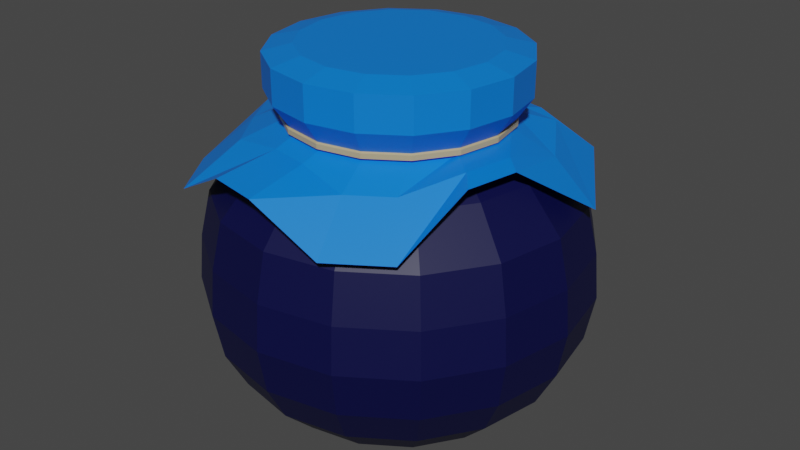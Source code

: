 # Source: Blueberry.blend  (saved by Blender 2.90.8; exported with 4.5.12 LTS)
import bpy
from mathutils import Matrix  # noqa: F401  (used for matrix-valued properties, if any)

bpy.ops.wm.read_factory_settings(use_empty=True)
scene = bpy.context.scene
scene.name = 'Scene'

# ---- collections
col_collection = bpy.data.collections.new('Collection'); scene.collection.children.link(col_collection)

# ---- materials (node trees are filled in below, after node groups)
mat_cap = bpy.data.materials.new('Cap')
mat_blueberry_jam = bpy.data.materials.new('Blueberry jam')
mat_string = bpy.data.materials.new('String')

# ---- material node trees
mat_cap.use_nodes = True; mat_cap.node_tree.nodes.clear()
_N = mat_cap.node_tree.nodes; _L = mat_cap.node_tree.links
n0 = _N.new('ShaderNodeBsdfPrincipled'); n0.name = 'Principled BSDF'; n0.location = (10, 300)
n0.distribution = 'GGX'
n0.subsurface_method = 'BURLEY'
n0.inputs[0].default_value = (0.0, 0.1926, 0.8, 1.0)
n0.inputs[3].default_value = 1.45
n0.inputs[27].default_value = (0.0, 0.0, 0.0, 1.0)
n0.inputs[28].default_value = 1.0
n1 = _N.new('ShaderNodeOutputMaterial'); n1.name = 'Material Output'; n1.location = (300, 300)
_L.new(n0.outputs[0], n1.inputs[0])
n1.is_active_output = True
mat_blueberry_jam.use_nodes = True; mat_blueberry_jam.node_tree.nodes.clear()
_N = mat_blueberry_jam.node_tree.nodes; _L = mat_blueberry_jam.node_tree.links
n0 = _N.new('ShaderNodeBsdfPrincipled'); n0.name = 'Principled BSDF'; n0.location = (10, 300)
n0.distribution = 'GGX'
n0.subsurface_method = 'BURLEY'
n0.inputs[0].default_value = (0.0, 0.0009637, 0.04789, 1.0)
n0.inputs[3].default_value = 1.45
n0.inputs[27].default_value = (0.0, 0.0, 0.0, 1.0)
n0.inputs[28].default_value = 1.0
n1 = _N.new('ShaderNodeOutputMaterial'); n1.name = 'Material Output'; n1.location = (300, 300)
_L.new(n0.outputs[0], n1.inputs[0])
n1.is_active_output = True
mat_string.use_nodes = True; mat_string.node_tree.nodes.clear()
_N = mat_string.node_tree.nodes; _L = mat_string.node_tree.links
n0 = _N.new('ShaderNodeBsdfPrincipled'); n0.name = 'Principled BSDF'; n0.location = (10, 300)
n0.distribution = 'GGX'
n0.subsurface_method = 'BURLEY'
n0.inputs[0].default_value = (0.4969, 0.4032, 0.2089, 1.0)
n0.inputs[3].default_value = 1.45
n0.inputs[27].default_value = (0.0, 0.0, 0.0, 1.0)
n0.inputs[28].default_value = 1.0
n1 = _N.new('ShaderNodeOutputMaterial'); n1.name = 'Material Output'; n1.location = (300, 300)
_L.new(n0.outputs[0], n1.inputs[0])
n1.is_active_output = True

# ---- world
world_world = bpy.data.worlds.new('World'); scene.world = world_world
world_world.use_nodes = True; world_world.node_tree.nodes.clear()
_N = world_world.node_tree.nodes; _L = world_world.node_tree.links
n0 = _N.new('ShaderNodeOutputWorld'); n0.name = 'World Output'; n0.location = (300, 300)
n1 = _N.new('ShaderNodeBackground'); n1.name = 'Background'; n1.location = (10, 300)
n1.inputs[0].default_value = (0.05088, 0.05088, 0.05088, 1.0)
_L.new(n1.outputs[0], n0.inputs[0])
n0.is_active_output = True
world_world.color = (0.05088, 0.05088, 0.05088)
world_world.use_sun_shadow = False
world_world.sun_shadow_jitter_overblur = 0.0

# ---- meshes
me_cylinder_005 = bpy.data.meshes.new('Cylinder.005')
me_cylinder_005.from_pydata([(6.424e-09, 0.8276, 0.005534), (0.3167, 0.7646, 0.005534), (0.5852, 0.5852, 0.005534), (0.7646, 0.3167, 0.005534), (0.8276, -3.425e-08, 0.005534), (0.7646, -0.3167, 0.005534), (0.5852, -0.5852, 0.005534), (0.3167, -0.7646, 0.005534), (1.314e-07, -0.8276, 0.005534), (-0.3167, -0.7646, 0.005534), (-0.5852, -0.5852, 0.005534), (-0.7646, -0.3167, 0.005534), (-0.8276, 1.18e-08, 0.005534), (-0.7646, 0.3167, 0.005534), (-0.5852, 0.5852, 0.005534), (-0.3167, 0.7646, 0.005534), (-0.003337, 1.006, 2.894), (0.3813, 0.9295, 2.894), (0.7073, 0.7116, 2.894), (0.9252, 0.3856, 2.894), (1.002, 0.0009598, 2.894), (0.9252, -0.3837, 2.894), (0.7073, -0.7097, 2.894), (0.3813, -0.9276, 2.894), (-0.003337, -1.004, 2.894), (-0.3879, -0.9276, 2.894), (-0.714, -0.7097, 2.894), (-0.9319, -0.3837, 2.894), (-1.008, 0.0009599, 2.894), (-0.9319, 0.3856, 2.894), (-0.714, 0.7116, 2.894), (-0.3879, 0.9295, 2.894), (-4.681e-08, 1.386, 2.617), (-5.273e-08, 1.722, 2.226), (0.5303, 1.28, 2.617), (0.6591, 1.591, 2.226), (0.98, 0.98, 2.617), (1.218, 1.218, 2.226), (1.28, 0.5303, 2.617), (1.591, 0.6591, 2.226), (1.386, -7.189e-08, 2.617), (1.722, -8.68e-08, 2.226), (1.28, -0.5303, 2.617), (1.591, -0.6591, 2.226), (0.98, -0.98, 2.617), (1.218, -1.218, 2.226), (0.5303, -1.28, 2.617), (0.6591, -1.591, 2.226), (1.625e-07, -1.386, 2.617), (2.076e-07, -1.722, 2.226), (-0.5303, -1.28, 2.617), (-0.6591, -1.591, 2.226), (-0.98, -0.98, 2.617), (-1.218, -1.218, 2.226), (-1.28, -0.5303, 2.617), (-1.591, -0.6591, 2.226), (-1.386, 5.215e-09, 2.617), (-1.722, 9.01e-09, 2.226), (-1.28, 0.5303, 2.617), (-1.591, 0.6591, 2.226), (-0.98, 0.98, 2.617), (-1.218, 1.218, 2.226), (-0.5303, 1.28, 2.617), (-0.6591, 1.591, 2.226), (-4.29e-08, 1.778, 0.8851), (-5.323e-08, 1.825, 1.777), (-5.269e-08, 1.862, 1.332), (0.6983, 1.686, 1.777), (0.6803, 1.642, 0.8851), (0.7126, 1.72, 1.332), (1.29, 1.29, 1.777), (1.257, 1.257, 0.8851), (1.317, 1.317, 1.332), (1.686, 0.6983, 1.777), (1.642, 0.6803, 0.8851), (1.72, 0.7126, 1.332), (1.825, -8.954e-08, 1.777), (1.778, -8.636e-08, 0.8851), (1.862, -9.054e-08, 1.332), (1.686, -0.6983, 1.777), (1.642, -0.6803, 0.8851), (1.72, -0.7126, 1.332), (1.29, -1.29, 1.777), (1.257, -1.257, 0.8851), (1.317, -1.317, 1.332), (0.6983, -1.686, 1.777), (0.6803, -1.642, 0.8851), (0.7126, -1.72, 1.332), (2.224e-07, -1.825, 1.777), (2.255e-07, -1.778, 0.8851), (2.284e-07, -1.862, 1.332), (-0.6983, -1.686, 1.777), (-0.6803, -1.642, 0.8851), (-0.7126, -1.72, 1.332), (-1.29, -1.29, 1.777), (-1.257, -1.257, 0.8851), (-1.317, -1.317, 1.332), (-1.686, -0.6983, 1.777), (-1.642, -0.6803, 0.8851), (-1.72, -0.7126, 1.332), (-1.825, 1.197e-08, 1.777), (-1.778, 1.254e-08, 0.8851), (-1.862, 1.284e-08, 1.332), (-1.686, 0.6983, 1.777), (-1.642, 0.6803, 0.8851), (-1.72, 0.7126, 1.332), (-1.29, 1.29, 1.777), (-1.257, 1.257, 0.8851), (-1.317, 1.317, 1.332), (-0.6983, 1.686, 1.777), (-0.6803, 1.642, 0.8851), (-0.7126, 1.72, 1.332), (-1.163e-08, 1.253, 0.1922), (-3.49e-08, 1.583, 0.518), (0.6057, 1.462, 0.518), (0.4795, 1.158, 0.1922), (1.119, 1.119, 0.518), (0.8861, 0.8861, 0.1922), (1.462, 0.6057, 0.518), (1.158, 0.4795, 0.1922), (1.583, -7.68e-08, 0.518), (1.253, -5.673e-08, 0.1922), (1.462, -0.6057, 0.518), (1.158, -0.4795, 0.1922), (1.119, -1.119, 0.518), (0.8861, -0.8861, 0.1922), (0.6057, -1.462, 0.518), (0.4795, -1.158, 0.1922), (2.041e-07, -1.583, 0.518), (1.776e-07, -1.253, 0.1922), (-0.6057, -1.462, 0.518), (-0.4795, -1.158, 0.1922), (-1.119, -1.119, 0.518), (-0.8861, -0.8861, 0.1922), (-1.462, -0.6057, 0.518), (-1.158, -0.4795, 0.1922), (-1.583, 1.126e-08, 0.518), (-1.253, 1.299e-08, 0.1922), (-1.462, 0.6057, 0.518), (-1.158, 0.4796, 0.1922), (-1.119, 1.119, 0.518), (-0.8861, 0.8861, 0.1922), (-0.6057, 1.462, 0.518), (-0.4795, 1.158, 0.1922), (-0.003337, 1.195, 3.174), (0.4534, 1.104, 3.174), (0.8407, 0.845, 3.174), (1.099, 0.4577, 3.174), (1.19, 0.0009598, 3.174), (1.099, -0.4558, 3.174), (0.8407, -0.8431, 3.174), (0.4534, -1.102, 3.174), (-0.003337, -1.193, 3.174), (-0.4601, -1.102, 3.174), (-0.8474, -0.8431, 3.174), (-1.106, -0.4558, 3.174), (-1.197, 0.0009599, 3.174), (-1.106, 0.4577, 3.174), (-0.8474, 0.845, 3.174), (-0.4601, 1.104, 3.174), (-0.003337, 1.195, 3.507), (0.4534, 1.104, 3.507), (0.8407, 0.845, 3.507), (1.099, 0.4577, 3.507), (1.19, 0.0009598, 3.507), (1.099, -0.4558, 3.507), (0.8407, -0.8431, 3.507), (0.4534, -1.102, 3.507), (-0.003337, -1.193, 3.507), (-0.4601, -1.102, 3.507), (-0.8474, -0.8431, 3.507), (-1.106, -0.4558, 3.507), (-1.197, 0.0009599, 3.507), (-1.106, 0.4577, 3.507), (-0.8474, 0.845, 3.507), (-0.4601, 1.104, 3.507), (-0.003337, 0.9226, 3.573), (0.3494, 0.8525, 3.573), (0.6484, 0.6527, 3.573), (0.8482, 0.3537, 3.573), (0.9183, 0.0009598, 3.573), (0.8482, -0.3517, 3.573), (0.6484, -0.6508, 3.573), (0.3494, -0.8505, 3.573), (-0.003337, -0.9207, 3.573), (-0.356, -0.8505, 3.573), (-0.655, -0.6508, 3.573), (-0.8548, -0.3517, 3.573), (-0.925, 0.0009599, 3.573), (-0.8548, 0.3537, 3.573), (-0.655, 0.6527, 3.573), (-0.356, 0.8525, 3.573), (-0.003337, -1.063, 2.905), (-0.003337, -1.047, 2.964), (-0.4044, -0.9674, 2.964), (-0.4104, -0.9818, 2.905), (0.4037, 0.9838, 2.905), (0.3978, 0.9693, 2.964), (0.7378, 0.7421, 2.964), (0.7489, 0.7532, 2.905), (-0.7445, -0.7402, 2.964), (-0.7555, -0.7512, 2.905), (0.965, 0.4021, 2.964), (0.9795, 0.408, 2.905), (-0.9717, -0.4001, 2.964), (-0.9861, -0.4061, 2.905), (1.045, 0.0009598, 2.964), (1.06, 0.0009598, 2.905), (-1.051, 0.0009599, 2.964), (-1.067, 0.0009599, 2.905), (0.965, -0.4001, 2.964), (0.9795, -0.4061, 2.905), (-0.9717, 0.4021, 2.964), (-0.9861, 0.408, 2.905), (0.7378, -0.7402, 2.964), (0.7489, -0.7512, 2.905), (-0.7445, 0.7421, 2.964), (-0.7555, 0.7532, 2.905), (0.3978, -0.9674, 2.964), (0.4037, -0.9818, 2.905), (-0.4044, 0.9693, 2.964), (-0.4104, 0.9838, 2.905), (-0.003337, 1.065, 2.905), (-0.003337, 1.049, 2.964), (-0.003337, -1.066, 2.953), (-0.4116, -0.9846, 2.953), (0.4049, 0.9865, 2.953), (0.751, 0.7553, 2.953), (-0.7577, -0.7534, 2.953), (0.9822, 0.4092, 2.953), (-0.9889, -0.4073, 2.953), (1.063, 0.0009598, 2.953), (-1.07, 0.0009599, 2.953), (0.9822, -0.4073, 2.953), (-0.9889, 0.4092, 2.953), (0.751, -0.7534, 2.953), (-0.7577, 0.7553, 2.953), (0.4049, -0.9846, 2.953), (-0.4116, 0.9865, 2.953), (-0.003337, 1.068, 2.953), (0.09725, 1.533, 2.663), (0.5515, 1.442, 2.663), (1.189, 1.379, 2.449), (1.775, 0.4489, 2.339), (1.423, -0.2555, 2.829), (1.322, -0.7641, 2.829), (1.127, -1.388, 2.343), (0.6101, -1.733, 2.343), (-0.09438, -1.755, 2.678), (-0.5862, -1.657, 2.678), (-1.343, -1.405, 2.265), (-1.722, -0.8378, 2.265), (-1.717, 0.02539, 2.609), (-1.585, 0.689, 2.609), (-1.413, 1.327, 2.167), (-0.6657, 1.826, 2.167), (-0.4257, -1.121, 2.81), (-0.03645, -1.198, 2.81), (0.9665, 1.048, 2.758), (0.4191, 1.028, 2.773), (-1.009, -0.9963, 2.698), (1.341, 0.457, 2.704), (-1.315, -0.5389, 2.698), (1.264, -0.1159, 2.869), (-1.399, 0.01355, 2.682), (1.171, -0.5847, 2.869), (-1.291, 0.5531, 2.682), (0.8403, -1.039, 2.716), (-0.9802, 0.9907, 2.692), (0.4717, -1.285, 2.716), (-0.5228, 1.296, 2.692), (0.0444, 1.103, 2.773)], [], [(15, 143, 112, 0), (116, 114, 68, 71), (118, 116, 71, 74), (120, 118, 74, 77), (122, 120, 77, 80), (124, 122, 80, 83), (126, 124, 83, 86), (128, 126, 86, 89), (130, 128, 89, 92), (132, 130, 92, 95), (134, 132, 95, 98), (136, 134, 98, 101), (138, 136, 101, 104), (140, 138, 104, 107), (46, 44, 22, 23), (142, 140, 107, 110), (113, 142, 110, 64), (0, 1, 2, 3, 4, 5, 6, 7, 8, 9, 10, 11, 12, 13, 14, 15), (62, 60, 30, 31), (56, 54, 27, 28), (36, 34, 17, 18), (42, 40, 20, 21), (52, 50, 25, 26), (60, 58, 29, 30), (38, 36, 18, 19), (48, 46, 23, 24), (58, 56, 28, 29), (44, 42, 21, 22), (54, 52, 26, 27), (40, 38, 19, 20), (50, 48, 24, 25), (32, 62, 31, 16), (109, 106, 61, 63), (194, 193, 152, 153), (88, 85, 47, 49), (91, 88, 49, 51), (70, 67, 35, 37), (0, 112, 115, 1), (94, 91, 51, 53), (73, 70, 37, 39), (97, 94, 53, 55), (76, 73, 39, 41), (100, 97, 55, 57), (79, 76, 41, 43), (103, 100, 57, 59), (82, 79, 43, 45), (106, 103, 59, 61), (85, 82, 45, 47), (65, 109, 63, 33), (35, 33, 32, 34), (2, 117, 119, 3), (37, 35, 34, 36), (3, 119, 121, 4), (39, 37, 36, 38), (4, 121, 123, 5), (41, 39, 38, 40), (5, 123, 125, 6), (43, 41, 40, 42), (6, 125, 127, 7), (45, 43, 42, 44), (7, 127, 129, 8), (47, 45, 44, 46), (8, 129, 131, 9), (49, 47, 46, 48), (9, 131, 133, 10), (51, 49, 48, 50), (10, 133, 135, 11), (53, 51, 50, 52), (11, 135, 137, 12), (55, 53, 52, 54), (12, 137, 139, 13), (57, 55, 54, 56), (13, 139, 141, 14), (59, 57, 56, 58), (14, 141, 143, 15), (61, 59, 58, 60), (63, 61, 60, 62), (1, 115, 117, 2), (33, 63, 62, 32), (34, 32, 16, 17), (68, 64, 66, 69), (69, 66, 65, 67), (71, 68, 69, 72), (72, 69, 67, 70), (74, 71, 72, 75), (75, 72, 70, 73), (77, 74, 75, 78), (78, 75, 73, 76), (80, 77, 78, 81), (81, 78, 76, 79), (83, 80, 81, 84), (84, 81, 79, 82), (86, 83, 84, 87), (87, 84, 82, 85), (89, 86, 87, 90), (90, 87, 85, 88), (92, 89, 90, 93), (93, 90, 88, 91), (95, 92, 93, 96), (96, 93, 91, 94), (98, 95, 96, 99), (99, 96, 94, 97), (101, 98, 99, 102), (102, 99, 97, 100), (104, 101, 102, 105), (105, 102, 100, 103), (107, 104, 105, 108), (108, 105, 103, 106), (110, 107, 108, 111), (111, 108, 106, 109), (64, 110, 111, 66), (66, 111, 109, 65), (67, 65, 33, 35), (115, 112, 113, 114), (117, 115, 114, 116), (119, 117, 116, 118), (121, 119, 118, 120), (123, 121, 120, 122), (125, 123, 122, 124), (127, 125, 124, 126), (129, 127, 126, 128), (131, 129, 128, 130), (133, 131, 130, 132), (135, 133, 132, 134), (137, 135, 134, 136), (139, 137, 136, 138), (141, 139, 138, 140), (143, 141, 140, 142), (112, 143, 142, 113), (114, 113, 64, 68), (156, 155, 171, 172), (198, 197, 145, 146), (200, 194, 153, 154), (202, 198, 146, 147), (204, 200, 154, 155), (206, 202, 147, 148), (208, 204, 155, 156), (210, 206, 148, 149), (212, 208, 156, 157), (214, 210, 149, 150), (216, 212, 157, 158), (218, 214, 150, 151), (220, 216, 158, 159), (193, 218, 151, 152), (197, 223, 144, 145), (223, 220, 159, 144), (162, 161, 177, 178), (149, 148, 164, 165), (157, 156, 172, 173), (150, 149, 165, 166), (158, 157, 173, 174), (151, 150, 166, 167), (159, 158, 174, 175), (152, 151, 167, 168), (145, 144, 160, 161), (144, 159, 175, 160), (153, 152, 168, 169), (146, 145, 161, 162), (154, 153, 169, 170), (147, 146, 162, 163), (155, 154, 170, 171), (148, 147, 163, 164), (177, 176, 191, 190, 189, 188, 187, 186, 185, 184, 183, 182, 181, 180, 179, 178), (170, 169, 185, 186), (163, 162, 178, 179), (171, 170, 186, 187), (164, 163, 179, 180), (172, 171, 187, 188), (165, 164, 180, 181), (173, 172, 188, 189), (166, 165, 181, 182), (174, 173, 189, 190), (167, 166, 182, 183), (175, 174, 190, 191), (168, 167, 183, 184), (161, 160, 176, 177), (160, 175, 191, 176), (169, 168, 184, 185), (16, 31, 221, 222), (239, 238, 220, 223), (17, 16, 222, 196), (226, 239, 223, 197), (24, 23, 219, 192), (224, 237, 218, 193), (31, 30, 217, 221), (238, 236, 216, 220), (23, 22, 215, 219), (237, 235, 214, 218), (30, 29, 213, 217), (236, 234, 212, 216), (22, 21, 211, 215), (235, 233, 210, 214), (29, 28, 209, 213), (234, 232, 208, 212), (21, 20, 207, 211), (233, 231, 206, 210), (28, 27, 205, 209), (232, 230, 204, 208), (20, 19, 203, 207), (231, 229, 202, 206), (27, 26, 201, 205), (230, 228, 200, 204), (19, 18, 199, 203), (229, 227, 198, 202), (26, 25, 195, 201), (228, 225, 194, 200), (18, 17, 196, 199), (227, 226, 197, 198), (25, 24, 192, 195), (225, 224, 193, 194), (195, 192, 224, 225), (199, 196, 226, 227), (201, 195, 225, 228), (203, 199, 227, 229), (205, 201, 228, 230), (207, 203, 229, 231), (209, 205, 230, 232), (211, 207, 231, 233), (213, 209, 232, 234), (215, 211, 233, 235), (217, 213, 234, 236), (219, 215, 235, 237), (221, 217, 236, 238), (192, 219, 237, 224), (196, 222, 239, 226), (222, 221, 238, 239), (257, 256, 249, 248), (259, 258, 242, 241), (256, 260, 250, 249), (258, 261, 243, 242), (260, 262, 251, 250), (261, 263, 244, 243), (262, 264, 252, 251), (263, 265, 245, 244), (264, 266, 253, 252), (265, 267, 246, 245), (266, 268, 254, 253), (267, 269, 247, 246), (268, 270, 255, 254), (269, 257, 248, 247), (271, 259, 241, 240), (270, 271, 240, 255), (31, 16, 271, 270), (16, 17, 259, 271), (23, 24, 257, 269), (30, 31, 270, 268), (22, 23, 269, 267), (29, 30, 268, 266), (21, 22, 267, 265), (28, 29, 266, 264), (20, 21, 265, 263), (27, 28, 264, 262), (19, 20, 263, 261), (26, 27, 262, 260), (18, 19, 261, 258), (25, 26, 260, 256), (17, 18, 258, 259), (24, 25, 256, 257)])
me_cylinder_005.polygons.foreach_set('material_index', [1, 1, 1, 1, 1, 1, 1, 1, 1, 1, 1, 1, 1, 1, 1, 1, 1, 1, 1, 1, 0, 1, 1, 1, 1, 1, 1, 1, 1, 1, 1, 0, 1, 0, 1, 1, 1, 1, 1, 1, 1, 1, 1, 1, 1, 1, 1, 1, 1, 1, 1, 1, 1, 1, 1, 1, 1, 1, 1, 1, 1, 1, 1, 1, 1, 1, 1, 1, 1, 1, 1, 1, 1, 1, 1, 1, 1, 1, 1, 0, 1, 1, 1, 1, 1, 1, 1, 1, 1, 1, 1, 1, 1, 1, 1, 1, 1, 1, 1, 1, 1, 1, 1, 1, 1, 1, 1, 1, 1, 1, 1, 1, 1, 1, 1, 1, 1, 1, 1, 1, 1, 1, 1, 1, 1, 1, 1, 1, 1, 1, 0, 0, 0, 0, 0, 0, 0, 0, 0, 0, 0, 0, 0, 0, 0, 0, 0, 0, 0, 0, 0, 0, 0, 0, 0, 0, 0, 0, 0, 0, 0, 0, 0, 0, 0, 0, 0, 0, 0, 0, 0, 0, 0, 0, 0, 0, 0, 0, 0, 2, 0, 2, 0, 2, 0, 2, 0, 2, 0, 2, 0, 2, 0, 2, 0, 2, 0, 2, 0, 2, 0, 2, 0, 2, 0, 2, 0, 2, 0, 2, 2, 2, 2, 2, 2, 2, 2, 2, 2, 2, 2, 2, 2, 2, 2, 2, 0, 0, 0, 0, 0, 0, 0, 0, 0, 0, 0, 0, 0, 0, 0, 0, 0, 1, 0, 0, 0, 0, 0, 0, 0, 0, 0, 0, 0, 0, 0, 0])
_uv = me_cylinder_005.uv_layers.new(name='UVMap')
_uv.uv.foreach_set('vector', [0.0625, 0.5, 0.0625, 0.875, 0.0, 0.875, 0.0, 0.5, 0.875, 1.0, 0.9375, 1.0, 0.9375, 1.0, 0.875, 1.0, 0.8125, 1.0, 0.875, 1.0, 0.875, 1.0, 0.8125, 1.0, 0.75, 1.0, 0.8125, 1.0, 0.8125, 1.0, 0.75, 1.0, 0.6875, 1.0, 0.75, 1.0, 0.75, 1.0, 0.6875, 1.0, 0.625, 1.0, 0.6875, 1.0, 0.6875, 1.0, 0.625, 1.0, 0.5625, 1.0, 0.625, 1.0, 0.625, 1.0, 0.5625, 1.0, 0.5, 1.0, 0.5625, 1.0, 0.5625, 1.0, 0.5, 1.0, 0.4375, 1.0, 0.5, 1.0, 0.5, 1.0, 0.4375, 1.0, 0.375, 1.0, 0.4375, 1.0, 0.4375, 1.0, 0.375, 1.0, 0.3125, 1.0, 0.375, 1.0, 0.375, 1.0, 0.3125, 1.0, 0.25, 1.0, 0.3125, 1.0, 0.3125, 1.0, 0.25, 1.0, 0.1875, 1.0, 0.25, 1.0, 0.25, 1.0, 0.1875, 1.0, 0.125, 1.0, 0.1875, 1.0, 0.1875, 1.0, 0.125, 1.0, 0.5625, 1.0, 0.625, 1.0, 0.625, 1.0, 0.5625, 1.0, 0.0625, 1.0, 0.125, 1.0, 0.125, 1.0, 0.0625, 1.0, 0.0, 1.0, 0.0625, 1.0, 0.0625, 1.0, 0.0, 1.0, 0.75, 0.49, 0.8418, 0.4717, 0.9197, 0.4197, 0.9717, 0.3418, 0.99, 0.25, 0.9717, 0.1582, 0.9197, 0.08029, 0.8418, 0.02827, 0.75, 0.01, 0.6582, 0.02827, 0.5803, 0.08029, 0.5283, 0.1582, 0.51, 0.25, 0.5283, 0.3418, 0.5803, 0.4197, 0.6582, 0.4717, 0.0625, 1.0, 0.125, 1.0, 0.125, 1.0, 0.0625, 1.0, 0.25, 1.0, 0.3125, 1.0, 0.3125, 1.0, 0.25, 1.0, 0.875, 1.0, 0.9375, 1.0, 0.9375, 1.0, 0.875, 1.0, 0.6875, 1.0, 0.75, 1.0, 0.75, 1.0, 0.6875, 1.0, 0.375, 1.0, 0.4375, 1.0, 0.4375, 1.0, 0.375, 1.0, 0.125, 1.0, 0.1875, 1.0, 0.1875, 1.0, 0.125, 1.0, 0.8125, 1.0, 0.875, 1.0, 0.875, 1.0, 0.8125, 1.0, 0.5, 1.0, 0.5625, 1.0, 0.5625, 1.0, 0.5, 1.0, 0.1875, 1.0, 0.25, 1.0, 0.25, 1.0, 0.1875, 1.0, 0.625, 1.0, 0.6875, 1.0, 0.6875, 1.0, 0.625, 1.0, 0.3125, 1.0, 0.375, 1.0, 0.375, 1.0, 0.3125, 1.0, 0.75, 1.0, 0.8125, 1.0, 0.8125, 1.0, 0.75, 1.0, 0.4375, 1.0, 0.5, 1.0, 0.5, 1.0, 0.4375, 1.0, 0.0, 1.0, 0.0625, 1.0, 0.0625, 1.0, 0.0, 1.0, 0.0625, 1.0, 0.125, 1.0, 0.125, 1.0, 0.0625, 1.0, 0.4375, 1.0, 0.5, 1.0, 0.5, 1.0, 0.4375, 1.0, 0.5, 1.0, 0.5625, 1.0, 0.5625, 1.0, 0.5, 1.0, 0.4375, 1.0, 0.5, 1.0, 0.5, 1.0, 0.4375, 1.0, 0.875, 1.0, 0.9375, 1.0, 0.9375, 1.0, 0.875, 1.0, 1.0, 0.5, 1.0, 0.875, 0.9375, 0.875, 0.9375, 0.5, 0.375, 1.0, 0.4375, 1.0, 0.4375, 1.0, 0.375, 1.0, 0.8125, 1.0, 0.875, 1.0, 0.875, 1.0, 0.8125, 1.0, 0.3125, 1.0, 0.375, 1.0, 0.375, 1.0, 0.3125, 1.0, 0.75, 1.0, 0.8125, 1.0, 0.8125, 1.0, 0.75, 1.0, 0.25, 1.0, 0.3125, 1.0, 0.3125, 1.0, 0.25, 1.0, 0.6875, 1.0, 0.75, 1.0, 0.75, 1.0, 0.6875, 1.0, 0.1875, 1.0, 0.25, 1.0, 0.25, 1.0, 0.1875, 1.0, 0.625, 1.0, 0.6875, 1.0, 0.6875, 1.0, 0.625, 1.0, 0.125, 1.0, 0.1875, 1.0, 0.1875, 1.0, 0.125, 1.0, 0.5625, 1.0, 0.625, 1.0, 0.625, 1.0, 0.5625, 1.0, 0.0003903, 1.0, 0.0625, 1.0, 0.0625, 1.0, 0.000784, 1.0, 0.9375, 1.0, 0.9992, 1.0, 1.0, 1.0, 0.9375, 1.0, 0.875, 0.5, 0.875, 0.875, 0.8125, 0.875, 0.8125, 0.5, 0.875, 1.0, 0.9375, 1.0, 0.9375, 1.0, 0.875, 1.0, 0.8125, 0.5, 0.8125, 0.875, 0.75, 0.875, 0.75, 0.5, 0.8125, 1.0, 0.875, 1.0, 0.875, 1.0, 0.8125, 1.0, 0.75, 0.5, 0.75, 0.875, 0.6875, 0.875, 0.6875, 0.5, 0.75, 1.0, 0.8125, 1.0, 0.8125, 1.0, 0.75, 1.0, 0.6875, 0.5, 0.6875, 0.875, 0.625, 0.875, 0.625, 0.5, 0.6875, 1.0, 0.75, 1.0, 0.75, 1.0, 0.6875, 1.0, 0.625, 0.5, 0.625, 0.875, 0.5625, 0.875, 0.5625, 0.5, 0.625, 1.0, 0.6875, 1.0, 0.6875, 1.0, 0.625, 1.0, 0.5625, 0.5, 0.5625, 0.875, 0.5, 0.875, 0.5, 0.5, 0.5625, 1.0, 0.625, 1.0, 0.625, 1.0, 0.5625, 1.0, 0.5, 0.5, 0.5, 0.875, 0.4375, 0.875, 0.4375, 0.5, 0.5, 1.0, 0.5625, 1.0, 0.5625, 1.0, 0.5, 1.0, 0.4375, 0.5, 0.4375, 0.875, 0.375, 0.875, 0.375, 0.5, 0.4375, 1.0, 0.5, 1.0, 0.5, 1.0, 0.4375, 1.0, 0.375, 0.5, 0.375, 0.875, 0.3125, 0.875, 0.3125, 0.5, 0.375, 1.0, 0.4375, 1.0, 0.4375, 1.0, 0.375, 1.0, 0.3125, 0.5, 0.3125, 0.875, 0.25, 0.875, 0.25, 0.5, 0.3125, 1.0, 0.375, 1.0, 0.375, 1.0, 0.3125, 1.0, 0.25, 0.5, 0.25, 0.875, 0.1875, 0.875, 0.1875, 0.5, 0.25, 1.0, 0.3125, 1.0, 0.3125, 1.0, 0.25, 1.0, 0.1875, 0.5, 0.1875, 0.875, 0.125, 0.875, 0.125, 0.5, 0.1875, 1.0, 0.25, 1.0, 0.25, 1.0, 0.1875, 1.0, 0.125, 0.5, 0.125, 0.875, 0.0625, 0.875, 0.0625, 0.5, 0.125, 1.0, 0.1875, 1.0, 0.1875, 1.0, 0.125, 1.0, 0.0625, 1.0, 0.125, 1.0, 0.125, 1.0, 0.0625, 1.0, 0.9375, 0.5, 0.9375, 0.875, 0.875, 0.875, 0.875, 0.5, 0.000784, 1.0, 0.0625, 1.0, 0.0625, 1.0, 0.0, 1.0, 0.9375, 1.0, 1.0, 1.0, 1.0, 1.0, 0.9375, 1.0, 0.9375, 1.0, 1.0, 1.0, 0.9993, 1.0, 0.9375, 1.0, 0.9375, 1.0, 0.9993, 1.0, 0.9996, 1.0, 0.9375, 1.0, 0.875, 1.0, 0.9375, 1.0, 0.9375, 1.0, 0.875, 1.0, 0.875, 1.0, 0.9375, 1.0, 0.9375, 1.0, 0.875, 1.0, 0.8125, 1.0, 0.875, 1.0, 0.875, 1.0, 0.8125, 1.0, 0.8125, 1.0, 0.875, 1.0, 0.875, 1.0, 0.8125, 1.0, 0.75, 1.0, 0.8125, 1.0, 0.8125, 1.0, 0.75, 1.0, 0.75, 1.0, 0.8125, 1.0, 0.8125, 1.0, 0.75, 1.0, 0.6875, 1.0, 0.75, 1.0, 0.75, 1.0, 0.6875, 1.0, 0.6875, 1.0, 0.75, 1.0, 0.75, 1.0, 0.6875, 1.0, 0.625, 1.0, 0.6875, 1.0, 0.6875, 1.0, 0.625, 1.0, 0.625, 1.0, 0.6875, 1.0, 0.6875, 1.0, 0.625, 1.0, 0.5625, 1.0, 0.625, 1.0, 0.625, 1.0, 0.5625, 1.0, 0.5625, 1.0, 0.625, 1.0, 0.625, 1.0, 0.5625, 1.0, 0.5, 1.0, 0.5625, 1.0, 0.5625, 1.0, 0.5, 1.0, 0.5, 1.0, 0.5625, 1.0, 0.5625, 1.0, 0.5, 1.0, 0.4375, 1.0, 0.5, 1.0, 0.5, 1.0, 0.4375, 1.0, 0.4375, 1.0, 0.5, 1.0, 0.5, 1.0, 0.4375, 1.0, 0.375, 1.0, 0.4375, 1.0, 0.4375, 1.0, 0.375, 1.0, 0.375, 1.0, 0.4375, 1.0, 0.4375, 1.0, 0.375, 1.0, 0.3125, 1.0, 0.375, 1.0, 0.375, 1.0, 0.3125, 1.0, 0.3125, 1.0, 0.375, 1.0, 0.375, 1.0, 0.3125, 1.0, 0.25, 1.0, 0.3125, 1.0, 0.3125, 1.0, 0.25, 1.0, 0.25, 1.0, 0.3125, 1.0, 0.3125, 1.0, 0.25, 1.0, 0.1875, 1.0, 0.25, 1.0, 0.25, 1.0, 0.1875, 1.0, 0.1875, 1.0, 0.25, 1.0, 0.25, 1.0, 0.1875, 1.0, 0.125, 1.0, 0.1875, 1.0, 0.1875, 1.0, 0.125, 1.0, 0.125, 1.0, 0.1875, 1.0, 0.1875, 1.0, 0.125, 1.0, 0.0625, 1.0, 0.125, 1.0, 0.125, 1.0, 0.0625, 1.0, 0.0625, 1.0, 0.125, 1.0, 0.125, 1.0, 0.0625, 1.0, 0.0, 1.0, 0.0625, 1.0, 0.0625, 1.0, 0.0007051, 1.0, 0.0007051, 1.0, 0.0625, 1.0, 0.0625, 1.0, 0.0003903, 1.0, 0.9375, 1.0, 0.9996, 1.0, 0.9992, 1.0, 0.9375, 1.0, 0.9375, 0.875, 1.0, 0.875, 1.0, 1.0, 0.9375, 1.0, 0.875, 0.875, 0.9375, 0.875, 0.9375, 1.0, 0.875, 1.0, 0.8125, 0.875, 0.875, 0.875, 0.875, 1.0, 0.8125, 1.0, 0.75, 0.875, 0.8125, 0.875, 0.8125, 1.0, 0.75, 1.0, 0.6875, 0.875, 0.75, 0.875, 0.75, 1.0, 0.6875, 1.0, 0.625, 0.875, 0.6875, 0.875, 0.6875, 1.0, 0.625, 1.0, 0.5625, 0.875, 0.625, 0.875, 0.625, 1.0, 0.5625, 1.0, 0.5, 0.875, 0.5625, 0.875, 0.5625, 1.0, 0.5, 1.0, 0.4375, 0.875, 0.5, 0.875, 0.5, 1.0, 0.4375, 1.0, 0.375, 0.875, 0.4375, 0.875, 0.4375, 1.0, 0.375, 1.0, 0.3125, 0.875, 0.375, 0.875, 0.375, 1.0, 0.3125, 1.0, 0.25, 0.875, 0.3125, 0.875, 0.3125, 1.0, 0.25, 1.0, 0.1875, 0.875, 0.25, 0.875, 0.25, 1.0, 0.1875, 1.0, 0.125, 0.875, 0.1875, 0.875, 0.1875, 1.0, 0.125, 1.0, 0.0625, 0.875, 0.125, 0.875, 0.125, 1.0, 0.0625, 1.0, 0.0, 0.875, 0.0625, 0.875, 0.0625, 1.0, 0.0, 1.0, 0.9375, 1.0, 1.0, 1.0, 1.0, 1.0, 0.9375, 1.0, 0.25, 1.0, 0.3125, 1.0, 0.3125, 1.0, 0.25, 1.0, 0.875, 1.0, 0.9375, 1.0, 0.9375, 1.0, 0.875, 1.0, 0.375, 1.0, 0.4375, 1.0, 0.4375, 1.0, 0.375, 1.0, 0.8125, 1.0, 0.875, 1.0, 0.875, 1.0, 0.8125, 1.0, 0.3125, 1.0, 0.375, 1.0, 0.375, 1.0, 0.3125, 1.0, 0.75, 1.0, 0.8125, 1.0, 0.8125, 1.0, 0.75, 1.0, 0.25, 1.0, 0.3125, 1.0, 0.3125, 1.0, 0.25, 1.0, 0.6875, 1.0, 0.75, 1.0, 0.75, 1.0, 0.6875, 1.0, 0.1875, 1.0, 0.25, 1.0, 0.25, 1.0, 0.1875, 1.0, 0.625, 1.0, 0.6875, 1.0, 0.6875, 1.0, 0.625, 1.0, 0.125, 1.0, 0.1875, 1.0, 0.1875, 1.0, 0.125, 1.0, 0.5625, 1.0, 0.625, 1.0, 0.625, 1.0, 0.5625, 1.0, 0.0625, 1.0, 0.125, 1.0, 0.125, 1.0, 0.0625, 1.0, 0.5, 1.0, 0.5625, 1.0, 0.5625, 1.0, 0.5, 1.0, 0.9375, 1.0, 1.0, 1.0, 1.0, 1.0, 0.9375, 1.0, 0.0, 1.0, 0.0625, 1.0, 0.0625, 1.0, 0.0, 1.0, 0.875, 1.0, 0.9375, 1.0, 0.9375, 1.0, 0.875, 1.0, 0.6875, 1.0, 0.75, 1.0, 0.75, 1.0, 0.6875, 1.0, 0.1875, 1.0, 0.25, 1.0, 0.25, 1.0, 0.1875, 1.0, 0.625, 1.0, 0.6875, 1.0, 0.6875, 1.0, 0.625, 1.0, 0.125, 1.0, 0.1875, 1.0, 0.1875, 1.0, 0.125, 1.0, 0.5625, 1.0, 0.625, 1.0, 0.625, 1.0, 0.5625, 1.0, 0.0625, 1.0, 0.125, 1.0, 0.125, 1.0, 0.0625, 1.0, 0.5, 1.0, 0.5625, 1.0, 0.5625, 1.0, 0.5, 1.0, 0.9375, 1.0, 1.0, 1.0, 1.0, 1.0, 0.9375, 1.0, 0.0, 1.0, 0.0625, 1.0, 0.0625, 1.0, 0.0, 1.0, 0.4375, 1.0, 0.5, 1.0, 0.5, 1.0, 0.4375, 1.0, 0.875, 1.0, 0.9375, 1.0, 0.9375, 1.0, 0.875, 1.0, 0.375, 1.0, 0.4375, 1.0, 0.4375, 1.0, 0.375, 1.0, 0.8125, 1.0, 0.875, 1.0, 0.875, 1.0, 0.8125, 1.0, 0.3125, 1.0, 0.375, 1.0, 0.375, 1.0, 0.3125, 1.0, 0.75, 1.0, 0.8125, 1.0, 0.8125, 1.0, 0.75, 1.0, 0.3418, 0.4717, 0.25, 0.49, 0.1582, 0.4717, 0.08029, 0.4197, 0.02827, 0.3418, 0.01, 0.25, 0.02827, 0.1582, 0.08029, 0.08029, 0.1582, 0.02827, 0.25, 0.01, 0.3418, 0.02827, 0.4197, 0.08029, 0.4717, 0.1582, 0.49, 0.25, 0.4717, 0.3418, 0.4197, 0.4197, 0.375, 1.0, 0.4375, 1.0, 0.4375, 1.0, 0.375, 1.0, 0.8125, 1.0, 0.875, 1.0, 0.875, 1.0, 0.8125, 1.0, 0.3125, 1.0, 0.375, 1.0, 0.375, 1.0, 0.3125, 1.0, 0.75, 1.0, 0.8125, 1.0, 0.8125, 1.0, 0.75, 1.0, 0.25, 1.0, 0.3125, 1.0, 0.3125, 1.0, 0.25, 1.0, 0.6875, 1.0, 0.75, 1.0, 0.75, 1.0, 0.6875, 1.0, 0.1875, 1.0, 0.25, 1.0, 0.25, 1.0, 0.1875, 1.0, 0.625, 1.0, 0.6875, 1.0, 0.6875, 1.0, 0.625, 1.0, 0.125, 1.0, 0.1875, 1.0, 0.1875, 1.0, 0.125, 1.0, 0.5625, 1.0, 0.625, 1.0, 0.625, 1.0, 0.5625, 1.0, 0.0625, 1.0, 0.125, 1.0, 0.125, 1.0, 0.0625, 1.0, 0.5, 1.0, 0.5625, 1.0, 0.5625, 1.0, 0.5, 1.0, 0.9375, 1.0, 1.0, 1.0, 1.0, 1.0, 0.9375, 1.0, 0.0, 1.0, 0.0625, 1.0, 0.0625, 1.0, 0.0, 1.0, 0.4375, 1.0, 0.5, 1.0, 0.5, 1.0, 0.4375, 1.0, 0.0, 1.0, 0.0625, 1.0, 0.0625, 1.0, 0.0, 1.0, 0.0, 1.0, 0.0625, 1.0, 0.0625, 1.0, 0.0, 1.0, 0.9375, 1.0, 1.0, 1.0, 1.0, 1.0, 0.9375, 1.0, 0.9375, 1.0, 1.0, 1.0, 1.0, 1.0, 0.9375, 1.0, 0.5, 1.0, 0.5625, 1.0, 0.5625, 1.0, 0.5, 1.0, 0.5, 1.0, 0.5625, 1.0, 0.5625, 1.0, 0.5, 1.0, 0.0625, 1.0, 0.125, 1.0, 0.125, 1.0, 0.0625, 1.0, 0.0625, 1.0, 0.125, 1.0, 0.125, 1.0, 0.0625, 1.0, 0.5625, 1.0, 0.625, 1.0, 0.625, 1.0, 0.5625, 1.0, 0.5625, 1.0, 0.625, 1.0, 0.625, 1.0, 0.5625, 1.0, 0.125, 1.0, 0.1875, 1.0, 0.1875, 1.0, 0.125, 1.0, 0.125, 1.0, 0.1875, 1.0, 0.1875, 1.0, 0.125, 1.0, 0.625, 1.0, 0.6875, 1.0, 0.6875, 1.0, 0.625, 1.0, 0.625, 1.0, 0.6875, 1.0, 0.6875, 1.0, 0.625, 1.0, 0.1875, 1.0, 0.25, 1.0, 0.25, 1.0, 0.1875, 1.0, 0.1875, 1.0, 0.25, 1.0, 0.25, 1.0, 0.1875, 1.0, 0.6875, 1.0, 0.75, 1.0, 0.75, 1.0, 0.6875, 1.0, 0.6875, 1.0, 0.75, 1.0, 0.75, 1.0, 0.6875, 1.0, 0.25, 1.0, 0.3125, 1.0, 0.3125, 1.0, 0.25, 1.0, 0.25, 1.0, 0.3125, 1.0, 0.3125, 1.0, 0.25, 1.0, 0.75, 1.0, 0.8125, 1.0, 0.8125, 1.0, 0.75, 1.0, 0.75, 1.0, 0.8125, 1.0, 0.8125, 1.0, 0.75, 1.0, 0.3125, 1.0, 0.375, 1.0, 0.375, 1.0, 0.3125, 1.0, 0.3125, 1.0, 0.375, 1.0, 0.375, 1.0, 0.3125, 1.0, 0.8125, 1.0, 0.875, 1.0, 0.875, 1.0, 0.8125, 1.0, 0.8125, 1.0, 0.875, 1.0, 0.875, 1.0, 0.8125, 1.0, 0.375, 1.0, 0.4375, 1.0, 0.4375, 1.0, 0.375, 1.0, 0.375, 1.0, 0.4375, 1.0, 0.4375, 1.0, 0.375, 1.0, 0.875, 1.0, 0.9375, 1.0, 0.9375, 1.0, 0.875, 1.0, 0.875, 1.0, 0.9375, 1.0, 0.9375, 1.0, 0.875, 1.0, 0.4375, 1.0, 0.5, 1.0, 0.5, 1.0, 0.4375, 1.0, 0.4375, 1.0, 0.5, 1.0, 0.5, 1.0, 0.4375, 1.0, 0.4375, 1.0, 0.5, 1.0, 0.5, 1.0, 0.4375, 1.0, 0.875, 1.0, 0.9375, 1.0, 0.9375, 1.0, 0.875, 1.0, 0.375, 1.0, 0.4375, 1.0, 0.4375, 1.0, 0.375, 1.0, 0.8125, 1.0, 0.875, 1.0, 0.875, 1.0, 0.8125, 1.0, 0.3125, 1.0, 0.375, 1.0, 0.375, 1.0, 0.3125, 1.0, 0.75, 1.0, 0.8125, 1.0, 0.8125, 1.0, 0.75, 1.0, 0.25, 1.0, 0.3125, 1.0, 0.3125, 1.0, 0.25, 1.0, 0.6875, 1.0, 0.75, 1.0, 0.75, 1.0, 0.6875, 1.0, 0.1875, 1.0, 0.25, 1.0, 0.25, 1.0, 0.1875, 1.0, 0.625, 1.0, 0.6875, 1.0, 0.6875, 1.0, 0.625, 1.0, 0.125, 1.0, 0.1875, 1.0, 0.1875, 1.0, 0.125, 1.0, 0.5625, 1.0, 0.625, 1.0, 0.625, 1.0, 0.5625, 1.0, 0.0625, 1.0, 0.125, 1.0, 0.125, 1.0, 0.0625, 1.0, 0.5, 1.0, 0.5625, 1.0, 0.5625, 1.0, 0.5, 1.0, 0.9375, 1.0, 1.0, 1.0, 1.0, 1.0, 0.9375, 1.0, 0.0, 1.0, 0.0625, 1.0, 0.0625, 1.0, 0.0, 1.0, 0.5, 1.0, 0.4375, 1.0, 0.4375, 1.0, 0.5, 1.0, 0.9375, 1.0, 0.875, 1.0, 0.875, 1.0, 0.9375, 1.0, 0.4375, 1.0, 0.375, 1.0, 0.375, 1.0, 0.4375, 1.0, 0.875, 1.0, 0.8125, 1.0, 0.8125, 1.0, 0.875, 1.0, 0.375, 1.0, 0.3125, 1.0, 0.3125, 1.0, 0.375, 1.0, 0.8125, 1.0, 0.75, 1.0, 0.75, 1.0, 0.8125, 1.0, 0.3125, 1.0, 0.25, 1.0, 0.25, 1.0, 0.3125, 1.0, 0.75, 1.0, 0.6875, 1.0, 0.6875, 1.0, 0.75, 1.0, 0.25, 1.0, 0.1875, 1.0, 0.1875, 1.0, 0.25, 1.0, 0.6875, 1.0, 0.625, 1.0, 0.625, 1.0, 0.6875, 1.0, 0.1875, 1.0, 0.125, 1.0, 0.125, 1.0, 0.1875, 1.0, 0.625, 1.0, 0.5625, 1.0, 0.5625, 1.0, 0.625, 1.0, 0.125, 1.0, 0.0625, 1.0, 0.0625, 1.0, 0.125, 1.0, 0.5625, 1.0, 0.5, 1.0, 0.5, 1.0, 0.5625, 1.0, 1.0, 1.0, 0.9375, 1.0, 0.9375, 1.0, 1.0, 1.0, 0.0625, 1.0, 0.0, 1.0, 0.0, 1.0, 0.0625, 1.0, 0.0625, 1.0, 0.0, 1.0, 0.0, 1.0, 0.0625, 1.0, 1.0, 1.0, 0.9375, 1.0, 0.9375, 1.0, 1.0, 1.0, 0.5625, 1.0, 0.5, 1.0, 0.5, 1.0, 0.5625, 1.0, 0.125, 1.0, 0.0625, 1.0, 0.0625, 1.0, 0.125, 1.0, 0.625, 1.0, 0.5625, 1.0, 0.5625, 1.0, 0.625, 1.0, 0.1875, 1.0, 0.125, 1.0, 0.125, 1.0, 0.1875, 1.0, 0.6875, 1.0, 0.625, 1.0, 0.625, 1.0, 0.6875, 1.0, 0.25, 1.0, 0.1875, 1.0, 0.1875, 1.0, 0.25, 1.0, 0.75, 1.0, 0.6875, 1.0, 0.6875, 1.0, 0.75, 1.0, 0.3125, 1.0, 0.25, 1.0, 0.25, 1.0, 0.3125, 1.0, 0.8125, 1.0, 0.75, 1.0, 0.75, 1.0, 0.8125, 1.0, 0.375, 1.0, 0.3125, 1.0, 0.3125, 1.0, 0.375, 1.0, 0.875, 1.0, 0.8125, 1.0, 0.8125, 1.0, 0.875, 1.0, 0.4375, 1.0, 0.375, 1.0, 0.375, 1.0, 0.4375, 1.0, 0.9375, 1.0, 0.875, 1.0, 0.875, 1.0, 0.9375, 1.0, 0.5, 1.0, 0.4375, 1.0, 0.4375, 1.0, 0.5, 1.0])
me_cylinder_005.materials.append(mat_cap)
me_cylinder_005.materials.append(mat_blueberry_jam)
me_cylinder_005.materials.append(mat_string)
me_cylinder_005.use_remesh_fix_poles = True
me_cylinder_005.use_remesh_preserve_attributes = False
me_cylinder_005.use_mirror_vertex_groups = False
me_cylinder_005.update()

# ---- objects
ob_jam_bottle = bpy.data.objects.new('Jam bottle', me_cylinder_005)

# ---- transforms, parenting, visibility, modifiers, constraints
ob_jam_bottle.location = (0.0, 0.0, 0.0)
ob_jam_bottle.lineart.crease_threshold = 0.0

# ---- collection membership
col_collection.objects.link(ob_jam_bottle)

# ---- scene / render settings (as saved in the file)
scene.frame_start = 1; scene.frame_end = 250; scene.frame_set(1)
scene.render.engine = 'CYCLES'
scene.cycles.use_denoising = False
scene.cycles.samples = 128
scene.cycles.sampling_pattern = 'TABULATED_SOBOL'
scene.cycles.use_adaptive_sampling = False
scene.cycles.use_light_tree = False
scene.view_settings.view_transform = 'Filmic'
bpy.context.view_layer.update()

# ---- added for rendering (the .blend has no active camera and no usable light): camera, sun
cam_auto = bpy.data.cameras.new('AutoCamera')
cam_auto.lens = 50.0
cam_auto.sensor_width = 36.0
cam_auto.clip_end = 1000.0
ob_auto_camera = bpy.data.objects.new('AutoCamera', cam_auto)
scene.collection.objects.link(ob_auto_camera)
ob_auto_camera.location = (5.88597, -7.06316, 6.49811)
ob_auto_camera.rotation_euler = (1.09748, -7.21219e-08, 0.694738)
scene.camera = ob_auto_camera
light_auto_sun = bpy.data.lights.new('AutoSun', 'SUN')
light_auto_sun.energy = 3.0
light_auto_sun.angle = 0.0523599
ob_auto_sun = bpy.data.objects.new('AutoSun', light_auto_sun)
scene.collection.objects.link(ob_auto_sun)
ob_auto_sun.rotation_euler = (0.872665, 0.174533, 0.523599)
bpy.context.view_layer.update()
